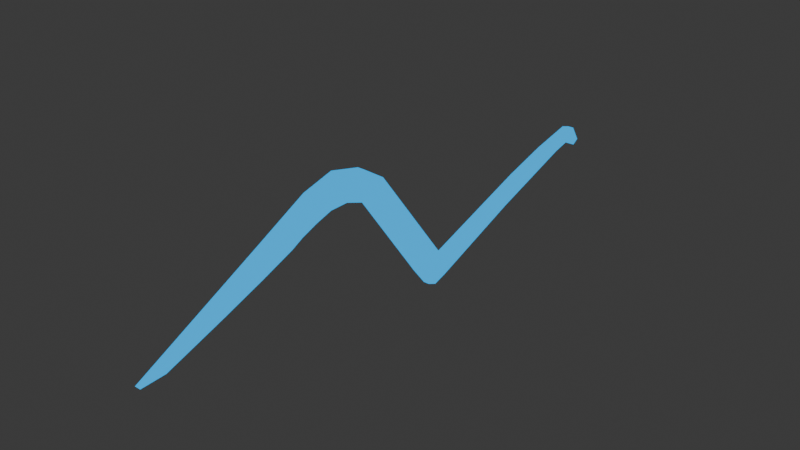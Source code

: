 # Source: WaterSymbol.blend  (saved by Blender 4.3.34; exported with 4.5.12 LTS)
import bpy
from mathutils import Matrix  # noqa: F401  (used for matrix-valued properties, if any)

bpy.ops.wm.read_factory_settings(use_empty=True)
scene = bpy.context.scene
scene.name = 'Scene'

# ---- collections
col_collection = bpy.data.collections.new('Collection'); scene.collection.children.link(col_collection)

# ---- materials (node trees are filled in below, after node groups)
mat_material_001 = bpy.data.materials.new('Material.001')

# ---- material node trees
mat_material_001.use_nodes = True; mat_material_001.node_tree.nodes.clear()
_N = mat_material_001.node_tree.nodes; _L = mat_material_001.node_tree.links
n0 = _N.new('ShaderNodeOutputMaterial'); n0.name = 'Material Output'; n0.location = (300, 300)
n1 = _N.new('ShaderNodeEmission'); n1.name = 'Emission'; n1.location = (10, 300)
n1.inputs[0].default_value = (0.0, 0.4616, 1.0, 1.0)
_L.new(n1.outputs[0], n0.inputs[0])
n0.is_active_output = True

# ---- world
world_world = bpy.data.worlds.new('World'); scene.world = world_world
world_world.use_nodes = True; world_world.node_tree.nodes.clear()
_N = world_world.node_tree.nodes; _L = world_world.node_tree.links
n0 = _N.new('ShaderNodeOutputWorld'); n0.name = 'World Output'; n0.location = (300, 300)
n1 = _N.new('ShaderNodeBackground'); n1.name = 'Background'; n1.location = (10, 300)
n1.inputs[0].default_value = (0.05088, 0.05088, 0.05088, 1.0)
_L.new(n1.outputs[0], n0.inputs[0])
n0.is_active_output = True
world_world.color = (0.05088, 0.05088, 0.05088)
world_world.sun_shadow_jitter_overblur = 0.0

# ---- meshes
me_plane = bpy.data.meshes.new('Plane')
me_plane.from_pydata([(-0.2903, -0.6663, -5.64e-08), (0.0924, -1.841, -3.967e-08), (-0.2502, -0.7731, -5.465e-08), (0.08793, -1.689, -3.987e-08), (-0.3214, -0.5595, -5.776e-08), (-0.3214, -0.4394, -5.776e-08), (-0.268, -0.2926, -5.542e-08), (0.3593, 0.1656, -2.8e-08), (0.4795, 0.2609, -2.275e-08), (0.5063, 0.3235, -2.158e-08), (0.03901, 1.723, -4.201e-08), (0.08799, 1.825, -3.987e-08), (0.06051, 1.871, -4.107e-08), (-0.04145, 1.806, -4.552e-08), (-0.005879, 1.447, -4.397e-08), (0.07905, 1.139, -4.026e-08), (0.3293, 0.3785, -2.932e-08), (-0.3659, -0.1499, -5.97e-08), (-0.4678, -0.3074, -6.416e-08), (-0.519, -0.5113, -6.64e-08), (-0.4685, -0.7153, -6.419e-08), (-0.3102, -1.03, -5.727e-08), (0.4795, 0.4129, -2.275e-08), (-0.06399, 1.733, -4.651e-08), (0.2515, 1.034, -3.272e-08), (0.06376, 1.611, -4.092e-08), (-0.03723, -1.322, -4.534e-08), (-0.1311, -1.059, -4.944e-08), (-0.2116, -0.8485, -5.296e-08), (-0.2903, -0.6663, -0.03848), (0.0924, -1.841, -0.03848), (-0.2502, -0.7731, -0.03848), (0.08793, -1.689, -0.03848), (-0.3214, -0.5595, -0.03848), (-0.3214, -0.4394, -0.03848), (-0.268, -0.2926, -0.03848), (0.3593, 0.1656, -0.03848), (0.4795, 0.2609, -0.03848), (0.5063, 0.3235, -0.03848), (0.03901, 1.723, -0.03848), (0.08799, 1.825, -0.03848), (0.06051, 1.871, -0.03848), (-0.04145, 1.806, -0.03848), (-0.005879, 1.447, -0.03848), (0.07905, 1.139, -0.03848), (0.3293, 0.3785, -0.03848), (-0.3659, -0.1499, -0.03848), (-0.4678, -0.3074, -0.03848), (-0.519, -0.5113, -0.03848), (-0.4685, -0.7153, -0.03848), (-0.3102, -1.03, -0.03848), (0.4795, 0.4129, -0.03848), (-0.06399, 1.733, -0.03848), (0.2515, 1.034, -0.03848), (0.06376, 1.611, -0.03848), (-0.03723, -1.322, -0.03848), (-0.1311, -1.059, -0.03848), (-0.2116, -0.8485, -0.03848)], [], [(0, 2, 28, 27, 26, 3, 1, 21, 20, 19, 18, 17, 16, 15, 14, 23, 13, 12, 11, 10, 25, 24, 22, 9, 8, 7, 6, 5, 4), (29, 33, 34, 35, 36, 37, 38, 51, 53, 54, 39, 40, 41, 42, 52, 43, 44, 45, 46, 47, 48, 49, 50, 30, 32, 55, 56, 57, 31), (4, 5, 34, 33), (18, 19, 48, 47), (5, 6, 35, 34), (19, 20, 49, 48), (6, 7, 36, 35), (20, 21, 50, 49), (7, 8, 37, 36), (21, 1, 30, 50), (9, 22, 51, 38), (13, 23, 52, 42), (8, 9, 38, 37), (22, 24, 53, 51), (10, 11, 40, 39), (24, 25, 54, 53), (11, 12, 41, 40), (25, 10, 39, 54), (12, 13, 42, 41), (26, 27, 56, 55), (23, 14, 43, 52), (0, 4, 33, 29), (27, 28, 57, 56), (14, 15, 44, 43), (2, 0, 29, 31), (28, 2, 31, 57), (15, 16, 45, 44), (3, 26, 55, 32), (16, 17, 46, 45), (1, 3, 32, 30), (17, 18, 47, 46)])
_uv = me_plane.uv_layers.new(name='UVMap')
_uv.uv.foreach_set('vector', [0.0, 0.0, 0.0, 0.0, 0.0, 0.0, 0.0, 0.0, 0.0, 0.0, 0.0, 0.0, 0.0, 0.0, 0.0, 0.0, 0.0, 0.0, 0.0, 0.0, 0.0, 0.0, 0.0, 0.0, 0.0, 0.0, 0.0, 0.0, 0.0, 0.0, 0.0, 0.0, 0.0, 0.0, 0.0, 0.0, 0.0, 0.0, 0.0, 0.0, 0.0, 0.0, 0.0, 0.0, 0.0, 0.0, 0.0, 0.0, 0.0, 0.0, 0.0, 0.0, 0.0, 0.0, 0.0, 0.0, 0.0, 0.0, 0.0, 0.0, 0.0, 0.0, 0.0, 0.0, 0.0, 0.0, 0.0, 0.0, 0.0, 0.0, 0.0, 0.0, 0.0, 0.0, 0.0, 0.0, 0.0, 0.0, 0.0, 0.0, 0.0, 0.0, 0.0, 0.0, 0.0, 0.0, 0.0, 0.0, 0.0, 0.0, 0.0, 0.0, 0.0, 0.0, 0.0, 0.0, 0.0, 0.0, 0.0, 0.0, 0.0, 0.0, 0.0, 0.0, 0.0, 0.0, 0.0, 0.0, 0.0, 0.0, 0.0, 0.0, 0.0, 0.0, 0.0, 0.0, 0.0, 0.0, 0.0, 0.0, 0.0, 0.0, 0.0, 0.0, 0.0, 0.0, 0.0, 0.0, 0.0, 0.0, 0.0, 0.0, 0.0, 0.0, 0.0, 0.0, 0.0, 0.0, 0.0, 0.0, 0.0, 0.0, 0.0, 0.0, 0.0, 0.0, 0.0, 0.0, 0.0, 0.0, 0.0, 0.0, 0.0, 0.0, 0.0, 0.0, 0.0, 0.0, 0.0, 0.0, 0.0, 0.0, 0.0, 0.0, 0.0, 0.0, 0.0, 0.0, 0.0, 0.0, 0.0, 0.0, 0.0, 0.0, 0.0, 0.0, 0.0, 0.0, 0.0, 0.0, 0.0, 0.0, 0.0, 0.0, 0.0, 0.0, 0.0, 0.0, 0.0, 0.0, 0.0, 0.0, 0.0, 0.0, 0.0, 0.0, 0.0, 0.0, 0.0, 0.0, 0.0, 0.0, 0.0, 0.0, 0.0, 0.0, 0.0, 0.0, 0.0, 0.0, 0.0, 0.0, 0.0, 0.0, 0.0, 0.0, 0.0, 0.0, 0.0, 0.0, 0.0, 0.0, 0.0, 0.0, 0.0, 0.0, 0.0, 0.0, 0.0, 0.0, 0.0, 0.0, 0.0, 0.0, 0.0, 0.0, 0.0, 0.0, 0.0, 0.0, 0.0, 0.0, 0.0, 0.0, 0.0, 0.0, 0.0, 0.0, 0.0, 0.0, 0.0, 0.0, 0.0, 0.0, 0.0, 0.0, 0.0, 0.0, 0.0, 0.0, 0.0, 0.0, 0.0, 0.0, 0.0, 0.0, 0.0, 0.0, 0.0, 0.0, 0.0, 0.0, 0.0, 0.0, 0.0, 0.0, 0.0, 0.0, 0.0, 0.0, 0.0, 0.0, 0.0, 0.0, 0.0, 0.0, 0.0, 0.0, 0.0, 0.0, 0.0, 0.0, 0.0, 0.0, 0.0, 0.0, 0.0, 0.0, 0.0, 0.0, 0.0, 0.0, 0.0, 0.0, 0.0, 0.0, 0.0, 0.0, 0.0, 0.0, 0.0, 0.0, 0.0, 0.0, 0.0, 0.0, 0.0, 0.0, 0.0, 0.0, 0.0, 0.0, 0.0, 0.0, 0.0, 0.0, 0.0, 0.0, 0.0, 0.0, 0.0, 0.0, 0.0, 0.0, 0.0, 0.0, 0.0, 0.0, 0.0, 0.0, 0.0, 0.0, 0.0, 0.0, 0.0, 0.0, 0.0, 0.0])
me_plane.materials.append(mat_material_001)
me_plane.update()

# ---- objects
ob_empty = bpy.data.objects.new('Empty', None)
ob_plane = bpy.data.objects.new('Plane', me_plane)

# ---- transforms, parenting, visibility, modifiers, constraints
ob_empty.location = (0.0, 0.0, 0.0)
ob_empty.rotation_euler = (1.571, -0.0, 1.571)
ob_empty.empty_display_type = 'IMAGE'
ob_empty.empty_display_size = 5.0
ob_empty.empty_image_depth = 'BACK'
ob_empty.show_empty_image_perspective = False
ob_empty.empty_image_side = 'FRONT'
ob_plane.location = (0.0, 0.0, 0.0)
ob_plane.rotation_euler = (0.0, 1.571, 0.0)

# ---- collection membership
col_collection.objects.link(ob_empty)
col_collection.objects.link(ob_plane)

# ---- scene / render settings (as saved in the file)
scene.frame_start = 1; scene.frame_end = 250; scene.frame_set(1)
scene.render.engine = 'BLENDER_EEVEE_NEXT'
bpy.context.view_layer.update()

# ---- added for rendering (the .blend has no active camera): camera
cam_auto = bpy.data.cameras.new('AutoCamera')
cam_auto.lens = 50.0
cam_auto.sensor_width = 36.0
cam_auto.clip_end = 1000.0
ob_auto_camera = bpy.data.objects.new('AutoCamera', cam_auto)
scene.collection.objects.link(ob_auto_camera)
ob_auto_camera.location = (3.54361, -4.26049, 2.85662)
ob_auto_camera.rotation_euler = (1.09748, -7.21219e-08, 0.694738)
scene.camera = ob_auto_camera
bpy.context.view_layer.update()
